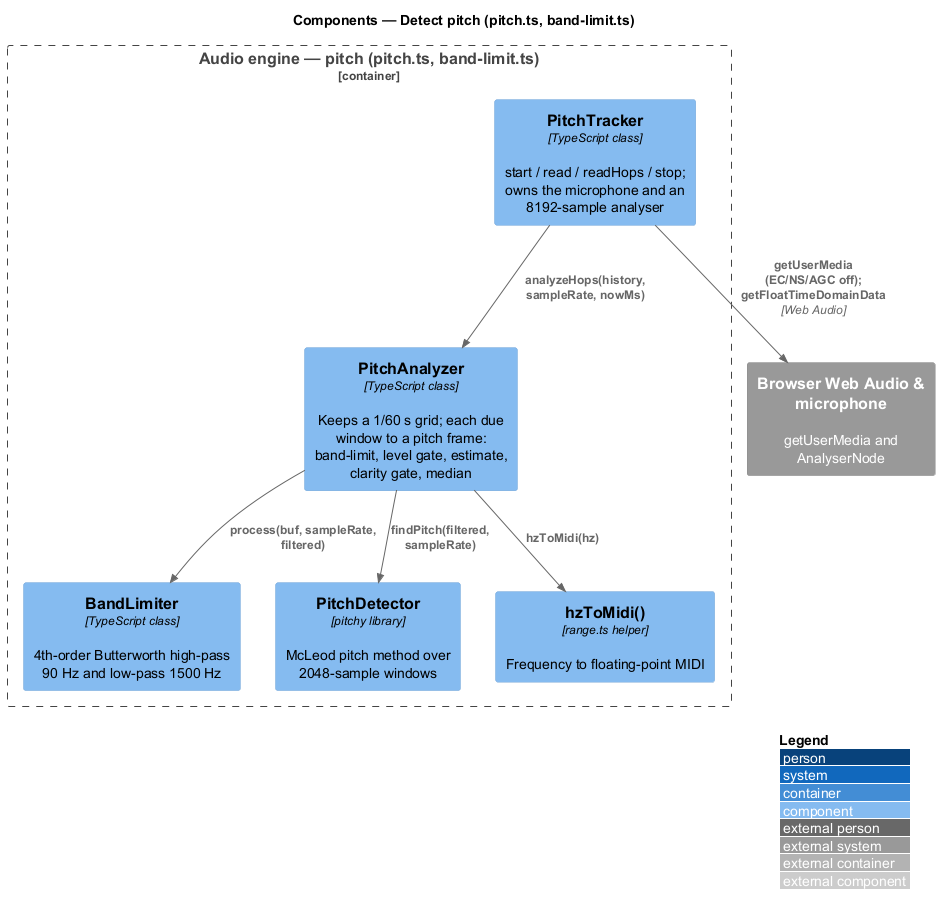

The diagram above was rendered by PlantUML. Its source (embedded in the PNG):
@startuml
!include <C4/C4_Component>
LAYOUT_WITH_LEGEND()
title Components — Detect pitch (pitch.ts, band-limit.ts)

Container_Boundary(engine, "Audio engine — pitch (pitch.ts, band-limit.ts)") {
  Component(tracker, "PitchTracker", "TypeScript class", "start / read / readHops / stop; owns the microphone and an 8192-sample analyser")
  Component(analyzer, "PitchAnalyzer", "TypeScript class", "Keeps a 1/60 s grid; each due window to a pitch frame: band-limit, level gate, estimate, clarity gate, median")
  Component(band, "BandLimiter", "TypeScript class", "4th-order Butterworth high-pass 90 Hz and low-pass 1500 Hz")
  Component(detector, "PitchDetector", "pitchy library", "McLeod pitch method over 2048-sample windows")
  Component(range, "hzToMidi()", "range.ts helper", "Frequency to floating-point MIDI")
}
System_Ext(browser, "Browser Web Audio & microphone", "getUserMedia and AnalyserNode")

Rel(tracker, browser, "getUserMedia (EC/NS/AGC off); getFloatTimeDomainData", "Web Audio")
Rel(tracker, analyzer, "analyzeHops(history, sampleRate, nowMs)")
Rel(analyzer, band, "process(buf, sampleRate, filtered)")
Rel(analyzer, detector, "findPitch(filtered, sampleRate)")
Rel(analyzer, range, "hzToMidi(hz)")
@enduml